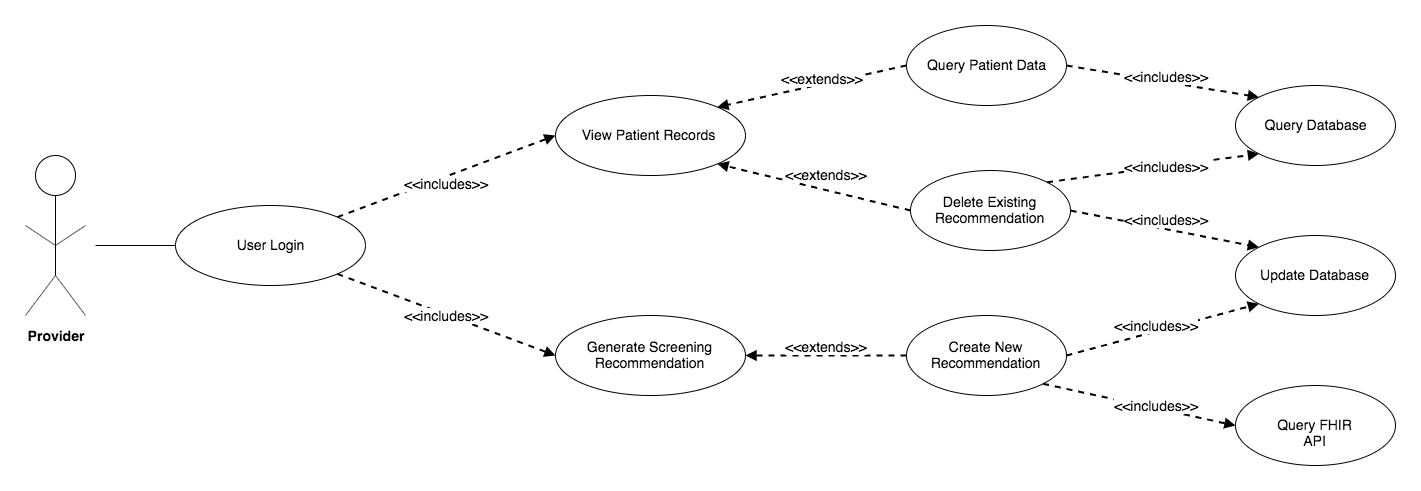

The diagram above was exported from draw.io. Its source (the exported page's mxGraphModel, read from the mxfile embedded in the PNG):
<mxGraphModel dx="1661" dy="1033" grid="1" gridSize="10" guides="1" tooltips="1" connect="1" arrows="1" fold="1" page="1" pageScale="1" pageWidth="1169" pageHeight="827" background="#ffffff" math="0" shadow="0">
  <root>
    <mxCell id="0" />
    <mxCell id="1" parent="0" />
    <mxCell id="2" value="&lt;font style=&quot;font-size: 14px&quot;&gt;User Login&lt;/font&gt;" style="ellipse;whiteSpace=wrap;html=1;" parent="1" vertex="1">
      <mxGeometry x="230" y="400" width="190" height="80" as="geometry" />
    </mxCell>
    <mxCell id="21" value="" style="group" parent="1" vertex="1" connectable="0">
      <mxGeometry x="80" y="350" width="60" height="190" as="geometry" />
    </mxCell>
    <mxCell id="11" value="" style="group" parent="21" vertex="1" connectable="0">
      <mxGeometry width="60" height="160" as="geometry" />
    </mxCell>
    <mxCell id="5" value="" style="ellipse;whiteSpace=wrap;html=1;aspect=fixed;" parent="11" vertex="1">
      <mxGeometry x="10" width="40" height="40" as="geometry" />
    </mxCell>
    <mxCell id="6" value="" style="endArrow=none;html=1;entryX=0.5;entryY=1;" parent="11" target="5" edge="1">
      <mxGeometry width="50" height="50" relative="1" as="geometry">
        <mxPoint x="30" y="120" as="sourcePoint" />
        <mxPoint x="60" y="70" as="targetPoint" />
      </mxGeometry>
    </mxCell>
    <mxCell id="7" value="" style="endArrow=none;html=1;" parent="11" edge="1">
      <mxGeometry width="50" height="50" relative="1" as="geometry">
        <mxPoint y="160" as="sourcePoint" />
        <mxPoint x="30" y="120" as="targetPoint" />
      </mxGeometry>
    </mxCell>
    <mxCell id="8" value="" style="endArrow=none;html=1;" parent="11" edge="1">
      <mxGeometry width="50" height="50" relative="1" as="geometry">
        <mxPoint x="60" y="160" as="sourcePoint" />
        <mxPoint x="30" y="120" as="targetPoint" />
      </mxGeometry>
    </mxCell>
    <mxCell id="9" value="" style="endArrow=none;html=1;" parent="11" edge="1">
      <mxGeometry width="50" height="50" relative="1" as="geometry">
        <mxPoint x="30" y="90" as="sourcePoint" />
        <mxPoint y="70" as="targetPoint" />
      </mxGeometry>
    </mxCell>
    <mxCell id="10" value="" style="endArrow=none;html=1;" parent="11" edge="1">
      <mxGeometry width="50" height="50" relative="1" as="geometry">
        <mxPoint x="30" y="90" as="sourcePoint" />
        <mxPoint x="60" y="70" as="targetPoint" />
      </mxGeometry>
    </mxCell>
    <mxCell id="20" value="Provider" style="text;html=1;strokeColor=none;fillColor=none;align=center;verticalAlign=middle;whiteSpace=wrap;strokeWidth=1;fontSize=14;fontStyle=1" parent="21" vertex="1">
      <mxGeometry x="10" y="170" width="40" height="20" as="geometry" />
    </mxCell>
    <mxCell id="26" value="" style="endArrow=none;html=1;fontSize=14;entryX=0;entryY=0.5;entryDx=0;entryDy=0;" parent="1" target="2" edge="1">
      <mxGeometry width="50" height="50" relative="1" as="geometry">
        <mxPoint x="150" y="440" as="sourcePoint" />
        <mxPoint x="465" y="530" as="targetPoint" />
      </mxGeometry>
    </mxCell>
    <mxCell id="27" style="edgeStyle=orthogonalEdgeStyle;rounded=0;html=1;exitX=1;exitY=0;entryX=1;entryY=0;jettySize=auto;orthogonalLoop=1;fontSize=14;" parent="1" source="2" target="2" edge="1">
      <mxGeometry relative="1" as="geometry" />
    </mxCell>
    <mxCell id="29" value="&lt;font style=&quot;font-size: 14px&quot;&gt;View Patient Records&amp;nbsp;&lt;/font&gt;" style="ellipse;whiteSpace=wrap;html=1;" parent="1" vertex="1">
      <mxGeometry x="610" y="290" width="190" height="80" as="geometry" />
    </mxCell>
    <mxCell id="30" value="&lt;font style=&quot;font-size: 14px&quot;&gt;Query Patient Data&lt;/font&gt;" style="ellipse;whiteSpace=wrap;html=1;" parent="1" vertex="1">
      <mxGeometry x="961" y="220" width="160" height="80" as="geometry" />
    </mxCell>
    <mxCell id="35" value="&lt;span style=&quot;font-size: 14px&quot;&gt;Generate Screening Recommendation&lt;/span&gt;" style="ellipse;whiteSpace=wrap;html=1;" parent="1" vertex="1">
      <mxGeometry x="610" y="510" width="190" height="80" as="geometry" />
    </mxCell>
    <mxCell id="37" value="" style="endArrow=block;html=1;fontSize=14;entryX=1;entryY=0;exitX=0;exitY=0.5;strokeColor=#000000;dashed=1;endFill=1;strokeWidth=2;entryDx=0;entryDy=0;" parent="1" source="30" target="29" edge="1">
      <mxGeometry width="50" height="50" relative="1" as="geometry">
        <mxPoint x="242" y="870" as="sourcePoint" />
        <mxPoint x="192" y="920" as="targetPoint" />
      </mxGeometry>
    </mxCell>
    <mxCell id="38" value="&amp;lt;&amp;lt;extends&amp;gt;&amp;gt;" style="text;html=1;resizable=0;points=[];align=center;verticalAlign=middle;labelBackgroundColor=#ffffff;fontSize=14;" parent="37" vertex="1" connectable="0">
      <mxGeometry x="0.2022" y="-3" relative="1" as="geometry">
        <mxPoint x="30" y="-10" as="offset" />
      </mxGeometry>
    </mxCell>
    <mxCell id="43" value="&lt;font style=&quot;font-size: 14px&quot;&gt;Create New Recommendation&lt;/font&gt;" style="ellipse;whiteSpace=wrap;html=1;" parent="1" vertex="1">
      <mxGeometry x="961" y="510" width="160" height="80" as="geometry" />
    </mxCell>
    <mxCell id="44" value="&lt;font style=&quot;font-size: 14px&quot;&gt;Delete Existing Recommendation&lt;/font&gt;" style="ellipse;whiteSpace=wrap;html=1;" parent="1" vertex="1">
      <mxGeometry x="965" y="365" width="160" height="80" as="geometry" />
    </mxCell>
    <mxCell id="47" value="" style="endArrow=block;html=1;fontSize=14;entryX=0;entryY=0.5;exitX=1;exitY=0;strokeColor=#000000;dashed=1;endFill=1;strokeWidth=2;entryDx=0;entryDy=0;" parent="1" source="2" target="29" edge="1">
      <mxGeometry width="50" height="50" relative="1" as="geometry">
        <mxPoint x="640.2857142857144" y="408.8571428571429" as="sourcePoint" />
        <mxPoint x="788.8571428571429" y="440.28571428571445" as="targetPoint" />
      </mxGeometry>
    </mxCell>
    <mxCell id="48" value="&amp;lt;&amp;lt;includes&amp;gt;&amp;gt;" style="text;html=1;resizable=0;points=[];align=center;verticalAlign=middle;labelBackgroundColor=#ffffff;fontSize=14;" parent="47" vertex="1" connectable="0">
      <mxGeometry x="0.2022" y="-3" relative="1" as="geometry">
        <mxPoint x="-24" y="12.5" as="offset" />
      </mxGeometry>
    </mxCell>
    <mxCell id="49" value="" style="endArrow=block;html=1;fontSize=14;entryX=0;entryY=0.5;exitX=1;exitY=1;strokeColor=#000000;dashed=1;endFill=1;strokeWidth=2;entryDx=0;entryDy=0;" parent="1" source="2" target="35" edge="1">
      <mxGeometry width="50" height="50" relative="1" as="geometry">
        <mxPoint x="531.2857142857144" y="461.7142857142858" as="sourcePoint" />
        <mxPoint x="735.5714285714287" y="290.28571428571445" as="targetPoint" />
      </mxGeometry>
    </mxCell>
    <mxCell id="50" value="&amp;lt;&amp;lt;includes&amp;gt;&amp;gt;" style="text;html=1;resizable=0;points=[];align=center;verticalAlign=middle;labelBackgroundColor=#ffffff;fontSize=14;" parent="49" vertex="1" connectable="0">
      <mxGeometry x="0.2022" y="-3" relative="1" as="geometry">
        <mxPoint x="-22" y="-10.5" as="offset" />
      </mxGeometry>
    </mxCell>
    <mxCell id="57" value="" style="endArrow=block;html=1;fontSize=14;strokeColor=#000000;dashed=1;endFill=1;strokeWidth=2;exitX=0;exitY=0.5;entryX=1;entryY=1;entryDx=0;entryDy=0;" parent="1" source="44" target="29" edge="1">
      <mxGeometry width="50" height="50" relative="1" as="geometry">
        <mxPoint x="980.8571428571429" y="590.2857142857144" as="sourcePoint" />
        <mxPoint x="780" y="522" as="targetPoint" />
      </mxGeometry>
    </mxCell>
    <mxCell id="58" value="&amp;lt;&amp;lt;extends&amp;gt;&amp;gt;" style="text;html=1;resizable=0;points=[];align=center;verticalAlign=middle;labelBackgroundColor=#ffffff;fontSize=14;" parent="57" vertex="1" connectable="0">
      <mxGeometry x="0.2022" y="-3" relative="1" as="geometry">
        <mxPoint x="31" y="-6" as="offset" />
      </mxGeometry>
    </mxCell>
    <mxCell id="59" style="edgeStyle=orthogonalEdgeStyle;rounded=0;html=1;exitX=0.5;exitY=1;entryX=0.5;entryY=1;jettySize=auto;orthogonalLoop=1;fontSize=14;" parent="1" source="43" target="43" edge="1">
      <mxGeometry relative="1" as="geometry" />
    </mxCell>
    <mxCell id="61" value="&lt;font style=&quot;font-size: 14px&quot;&gt;Query Database&lt;br&gt;&lt;/font&gt;" style="ellipse;whiteSpace=wrap;html=1;" parent="1" vertex="1">
      <mxGeometry x="1290" y="280" width="160" height="80" as="geometry" />
    </mxCell>
    <mxCell id="62" value="&lt;font style=&quot;font-size: 14px&quot;&gt;Update Database&lt;/font&gt;" style="ellipse;whiteSpace=wrap;html=1;" parent="1" vertex="1">
      <mxGeometry x="1290" y="430" width="160" height="80" as="geometry" />
    </mxCell>
    <mxCell id="66" value="" style="endArrow=block;html=1;fontSize=14;exitX=1;exitY=0.5;strokeColor=#000000;dashed=1;endFill=1;strokeWidth=2;entryX=0;entryY=0;entryDx=0;entryDy=0;" parent="1" source="30" target="61" edge="1">
      <mxGeometry width="50" height="50" relative="1" as="geometry">
        <mxPoint x="1141.8571428571431" y="770.2857142857144" as="sourcePoint" />
        <mxPoint x="1242" y="410" as="targetPoint" />
      </mxGeometry>
    </mxCell>
    <mxCell id="67" value="&amp;lt;&amp;lt;includes&amp;gt;&amp;gt;" style="text;html=1;resizable=0;points=[];align=center;verticalAlign=middle;labelBackgroundColor=#ffffff;fontSize=14;" parent="66" vertex="1" connectable="0">
      <mxGeometry x="0.2022" y="-3" relative="1" as="geometry">
        <mxPoint x="-16.5" y="-12" as="offset" />
      </mxGeometry>
    </mxCell>
    <mxCell id="70" value="" style="endArrow=block;html=1;fontSize=14;entryX=0;entryY=1;exitX=1;exitY=0.5;strokeColor=#000000;dashed=1;endFill=1;strokeWidth=2;exitDx=0;exitDy=0;" parent="1" source="43" target="62" edge="1">
      <mxGeometry width="50" height="50" relative="1" as="geometry">
        <mxPoint x="865.8610021394311" y="901.5840740907415" as="sourcePoint" />
        <mxPoint x="1319.4285714285716" y="670.2857142857144" as="targetPoint" />
      </mxGeometry>
    </mxCell>
    <mxCell id="71" value="&amp;lt;&amp;lt;includes&amp;gt;&amp;gt;" style="text;html=1;resizable=0;points=[];align=center;verticalAlign=middle;labelBackgroundColor=#ffffff;fontSize=14;" parent="70" vertex="1" connectable="0">
      <mxGeometry x="0.2022" y="-3" relative="1" as="geometry">
        <mxPoint x="-27.5" y="-2" as="offset" />
      </mxGeometry>
    </mxCell>
    <mxCell id="77" value="" style="endArrow=block;html=1;fontSize=14;exitX=1;exitY=0.5;strokeColor=#000000;dashed=1;endFill=1;strokeWidth=2;entryX=0;entryY=0;exitDx=0;exitDy=0;entryDx=0;entryDy=0;" parent="1" source="44" target="62" edge="1">
      <mxGeometry width="50" height="50" relative="1" as="geometry">
        <mxPoint x="1120.9999999999936" y="400" as="sourcePoint" />
        <mxPoint x="1327.4705882352941" y="509.7058823529412" as="targetPoint" />
      </mxGeometry>
    </mxCell>
    <mxCell id="78" value="&amp;lt;&amp;lt;includes&amp;gt;&amp;gt;" style="text;html=1;resizable=0;points=[];align=center;verticalAlign=middle;labelBackgroundColor=#ffffff;fontSize=14;" parent="77" vertex="1" connectable="0">
      <mxGeometry x="0.2022" y="-3" relative="1" as="geometry">
        <mxPoint x="-17.5" y="-17" as="offset" />
      </mxGeometry>
    </mxCell>
    <mxCell id="52Bt9CHJsrN2YCZOzoGT-84" value="" style="endArrow=block;html=1;fontSize=14;strokeColor=#000000;dashed=1;endFill=1;strokeWidth=2;exitX=0;exitY=0.5;entryX=1;entryY=0.5;entryDx=0;entryDy=0;exitDx=0;exitDy=0;" edge="1" parent="1" source="43" target="35">
      <mxGeometry width="50" height="50" relative="1" as="geometry">
        <mxPoint x="971.0000000000059" y="520" as="sourcePoint" />
        <mxPoint x="810" y="560" as="targetPoint" />
      </mxGeometry>
    </mxCell>
    <mxCell id="52Bt9CHJsrN2YCZOzoGT-85" value="&amp;lt;&amp;lt;extends&amp;gt;&amp;gt;" style="text;html=1;resizable=0;points=[];align=center;verticalAlign=middle;labelBackgroundColor=#ffffff;fontSize=14;" vertex="1" connectable="0" parent="52Bt9CHJsrN2YCZOzoGT-84">
      <mxGeometry x="0.2022" y="-3" relative="1" as="geometry">
        <mxPoint x="16" y="-7" as="offset" />
      </mxGeometry>
    </mxCell>
    <mxCell id="52Bt9CHJsrN2YCZOzoGT-86" value="" style="endArrow=block;html=1;fontSize=14;exitX=1;exitY=0;strokeColor=#000000;dashed=1;endFill=1;strokeWidth=2;entryX=0;entryY=1;entryDx=0;entryDy=0;exitDx=0;exitDy=0;" edge="1" parent="1" source="44" target="61">
      <mxGeometry width="50" height="50" relative="1" as="geometry">
        <mxPoint x="1130.9999999999936" y="310" as="sourcePoint" />
        <mxPoint x="1291.9999999999868" y="310" as="targetPoint" />
      </mxGeometry>
    </mxCell>
    <mxCell id="52Bt9CHJsrN2YCZOzoGT-87" value="&amp;lt;&amp;lt;includes&amp;gt;&amp;gt;" style="text;html=1;resizable=0;points=[];align=center;verticalAlign=middle;labelBackgroundColor=#ffffff;fontSize=14;" vertex="1" connectable="0" parent="52Bt9CHJsrN2YCZOzoGT-86">
      <mxGeometry x="0.2022" y="-3" relative="1" as="geometry">
        <mxPoint x="-9" y="-2.5" as="offset" />
      </mxGeometry>
    </mxCell>
    <mxCell id="52Bt9CHJsrN2YCZOzoGT-88" value="&lt;font style=&quot;font-size: 14px&quot;&gt;Query FHIR API&lt;/font&gt;" style="ellipse;whiteSpace=wrap;html=1;" vertex="1" parent="1">
      <mxGeometry x="1290" y="580" width="160" height="80" as="geometry" />
    </mxCell>
    <mxCell id="52Bt9CHJsrN2YCZOzoGT-89" value="" style="endArrow=block;html=1;fontSize=14;entryX=0;entryY=0.5;exitX=1;exitY=1;strokeColor=#000000;dashed=1;endFill=1;strokeWidth=2;exitDx=0;exitDy=0;entryDx=0;entryDy=0;" edge="1" parent="1" source="43" target="52Bt9CHJsrN2YCZOzoGT-88">
      <mxGeometry width="50" height="50" relative="1" as="geometry">
        <mxPoint x="1130.9999999999936" y="630" as="sourcePoint" />
        <mxPoint x="1333.4314575050762" y="588.2842712474621" as="targetPoint" />
      </mxGeometry>
    </mxCell>
    <mxCell id="52Bt9CHJsrN2YCZOzoGT-90" value="&amp;lt;&amp;lt;includes&amp;gt;&amp;gt;" style="text;html=1;resizable=0;points=[];align=center;verticalAlign=middle;labelBackgroundColor=#ffffff;fontSize=14;" vertex="1" connectable="0" parent="52Bt9CHJsrN2YCZOzoGT-89">
      <mxGeometry x="0.2022" y="-3" relative="1" as="geometry">
        <mxPoint x="-3" y="-6.5" as="offset" />
      </mxGeometry>
    </mxCell>
  </root>
</mxGraphModel>